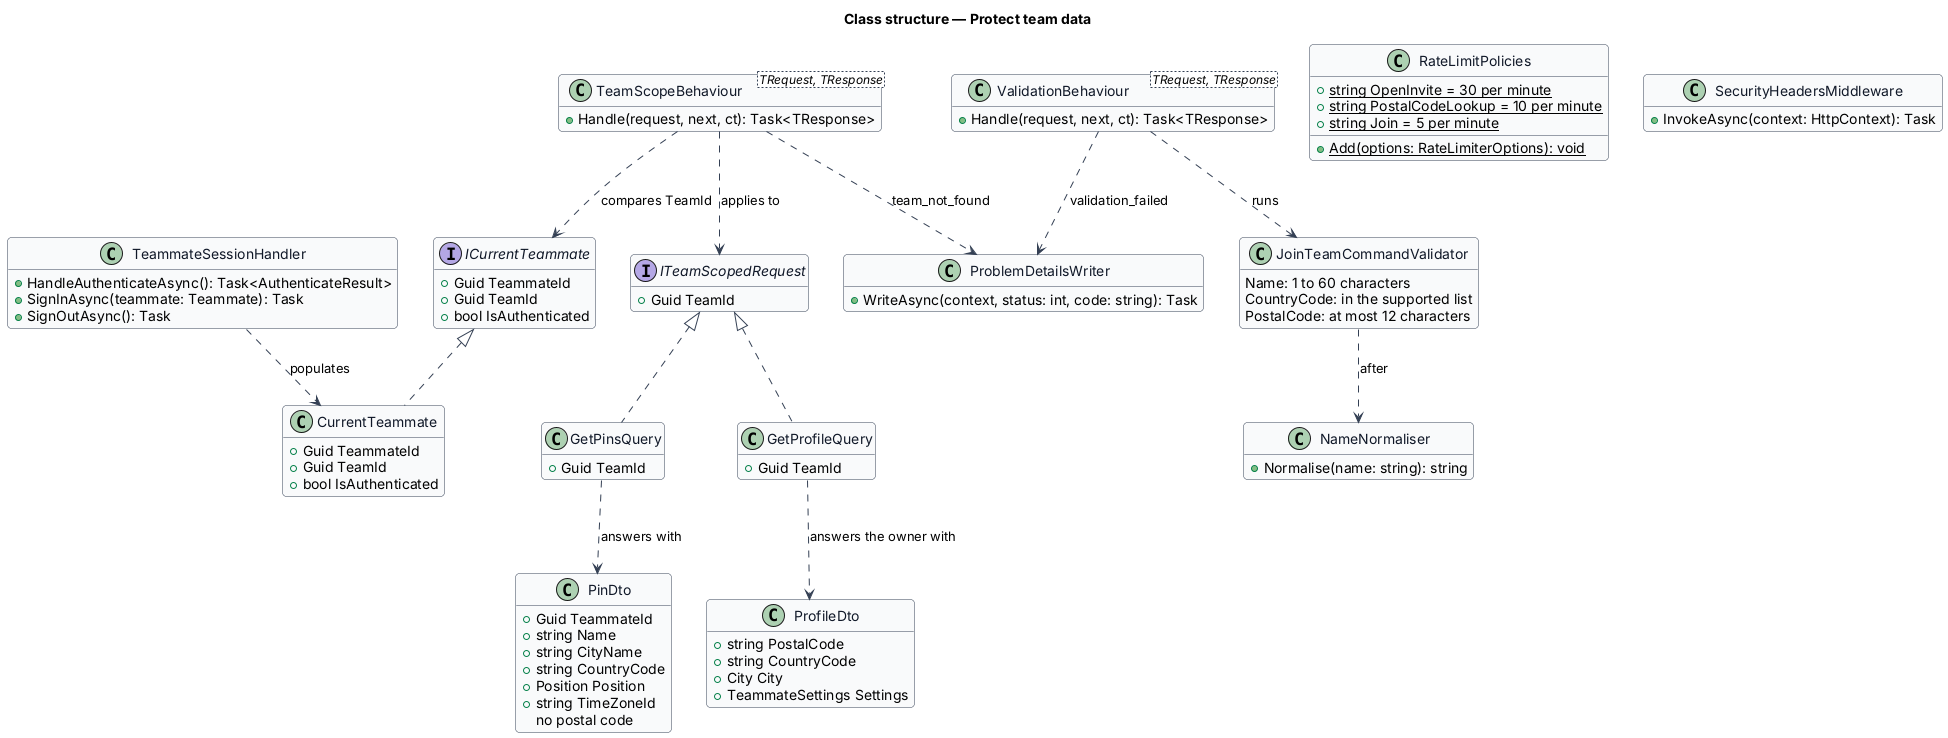

The diagram above was rendered by PlantUML. Its source (embedded in the PNG):
@startuml
skinparam backgroundColor #FFFFFF
skinparam shadowing false
skinparam roundcorner 8
skinparam defaultFontName Arial
skinparam ArrowColor #344054
skinparam class {
  BorderColor #344054
  FontColor #101828
  BackgroundColor #F9FAFB
}
hide empty members
title Class structure — Protect team data

interface ICurrentTeammate {
  +Guid TeammateId
  +Guid TeamId
  +bool IsAuthenticated
}

class CurrentTeammate {
  +Guid TeammateId
  +Guid TeamId
  +bool IsAuthenticated
}

class TeammateSessionHandler {
  +HandleAuthenticateAsync(): Task<AuthenticateResult>
  +SignInAsync(teammate: Teammate): Task
  +SignOutAsync(): Task
}

interface ITeamScopedRequest {
  +Guid TeamId
}

class TeamScopeBehaviour<TRequest, TResponse> {
  +Handle(request, next, ct): Task<TResponse>
}

class ValidationBehaviour<TRequest, TResponse> {
  +Handle(request, next, ct): Task<TResponse>
}

class JoinTeamCommandValidator {
  Name: 1 to 60 characters
  CountryCode: in the supported list
  PostalCode: at most 12 characters
}

class NameNormaliser {
  +Normalise(name: string): string
}

class RateLimitPolicies {
  +{static} string OpenInvite = 30 per minute
  +{static} string PostalCodeLookup = 10 per minute
  +{static} string Join = 5 per minute
  +{static} Add(options: RateLimiterOptions): void
}

class SecurityHeadersMiddleware {
  +InvokeAsync(context: HttpContext): Task
}

class ProblemDetailsWriter {
  +WriteAsync(context, status: int, code: string): Task
}

class PinDto {
  +Guid TeammateId
  +string Name
  +string CityName
  +string CountryCode
  +Position Position
  +string TimeZoneId
  no postal code
}

class ProfileDto {
  +string PostalCode
  +string CountryCode
  +City City
  +TeammateSettings Settings
}

class GetPinsQuery {
  +Guid TeamId
}

class GetProfileQuery {
  +Guid TeamId
}

ICurrentTeammate <|.. CurrentTeammate
TeammateSessionHandler ..> CurrentTeammate : populates
TeamScopeBehaviour ..> ICurrentTeammate : compares TeamId
TeamScopeBehaviour ..> ITeamScopedRequest : applies to
ITeamScopedRequest <|.. GetPinsQuery
ITeamScopedRequest <|.. GetProfileQuery
TeamScopeBehaviour ..> ProblemDetailsWriter : team_not_found
ValidationBehaviour ..> JoinTeamCommandValidator : runs
ValidationBehaviour ..> ProblemDetailsWriter : validation_failed
JoinTeamCommandValidator ..> NameNormaliser : after
GetPinsQuery ..> PinDto : answers with
GetProfileQuery ..> ProfileDto : answers the owner with
@enduml